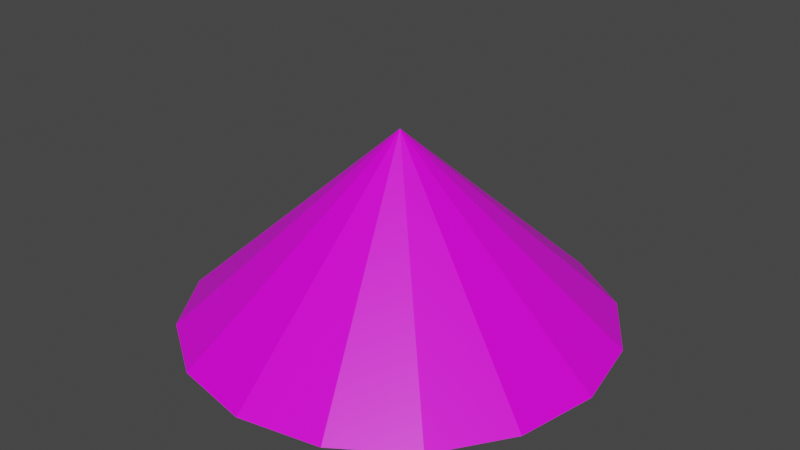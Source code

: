 # Source: deposit.blend  (saved by Blender 2.81.16; exported with 4.5.12 LTS)
import bpy
from mathutils import Matrix  # noqa: F401  (used for matrix-valued properties, if any)

bpy.ops.wm.read_factory_settings(use_empty=True)
scene = bpy.context.scene
scene.name = 'Scene'

# ---- collections
col_collection = bpy.data.collections.new('Collection'); scene.collection.children.link(col_collection)

# ---- images (referenced by path relative to the original .blend; pixels are not part of the script)
import os
ASSET_DIR = os.environ.get("B2B_ASSET_DIR", "")  # directory of the original .blend (textures are referenced by path, not embedded)
HERE = os.path.dirname(os.path.abspath(__file__))  # packed textures are extracted next to this script under _unpacked/

def load_image(name, relpath, width, height, colorspace="sRGB"):
    """Load a texture the original file referenced (path relative to the .blend, or extracted next to this script)."""
    p = next((c for c in (os.path.join(HERE, relpath), os.path.join(ASSET_DIR, relpath)) if relpath and os.path.exists(c)), "")
    if p:
        img = bpy.data.images.load(p, check_existing=True)
        img.name = name
    else:  # same state as the original file: an image datablock whose file is absent (Cycles renders it pink)
        img = bpy.data.images.new(name, width, height)
        img.source = "FILE"
        img.filepath = "//" + (relpath or name)
    img.colorspace_settings.name = colorspace
    return img
img_deposit_texture_png = load_image('deposit_texture.png', 'deposit_texture.png', 1024, 1024, 'sRGB')

# ---- materials (node trees are filled in below, after node groups)
mat_material = bpy.data.materials.new('Material')
mat_material.alpha_threshold = 0.0
mat_material.use_transparent_shadow = False
mat_material.line_color = (0.0, 0.0, 0.0, 1.0)

# ---- material node trees
mat_material.use_nodes = True; mat_material.node_tree.nodes.clear()
_N = mat_material.node_tree.nodes; _L = mat_material.node_tree.links
n0 = _N.new('ShaderNodeOutputMaterial'); n0.name = 'Material Output'; n0.location = (300, 300)
n1 = _N.new('ShaderNodeBsdfPrincipled'); n1.name = 'Principled BSDF'; n1.location = (10, 300)
n1.distribution = 'GGX'
n1.subsurface_method = 'BURLEY'
n1.inputs[2].default_value = 0.4
n1.inputs[3].default_value = 1.45
n1.inputs[27].default_value = (0.0, 0.0, 0.0, 1.0)
n1.inputs[28].default_value = 1.0
n2 = _N.new('ShaderNodeTexImage'); n2.name = 'Image Texture'; n2.location = (-280, 280)
n2.image = img_deposit_texture_png
n2.interpolation = 'Closest'
_L.new(n1.outputs[0], n0.inputs[0])
_L.new(n2.outputs[0], n1.inputs[0])
n0.is_active_output = True

# ---- world
world_world = bpy.data.worlds.new('World'); scene.world = world_world
world_world.use_nodes = True; world_world.node_tree.nodes.clear()
_N = world_world.node_tree.nodes; _L = world_world.node_tree.links
n0 = _N.new('ShaderNodeOutputWorld'); n0.name = 'World Output'; n0.location = (300, 300)
n1 = _N.new('ShaderNodeBackground'); n1.name = 'Background'; n1.location = (10, 300)
n1.inputs[0].default_value = (0.05088, 0.05088, 0.05088, 1.0)
_L.new(n1.outputs[0], n0.inputs[0])
n0.is_active_output = True
world_world.color = (0.05088, 0.05088, 0.05088)
world_world.use_sun_shadow = False
world_world.sun_shadow_jitter_overblur = 0.0

# ---- meshes
me_deposit = bpy.data.meshes.new('Deposit')
me_deposit.from_pydata([(0.0, 0.0, -1.0), (0.3827, 0.0, -0.9239), (0.7071, 0.0, -0.7071), (0.9239, 0.0, -0.3827), (1.0, 0.0, 4.371e-08), (0.9239, 0.0, 0.3827), (0.7071, 1.192e-07, 0.7071), (0.3827, 1.192e-07, 0.9239), (0.0, 0.9, -3.934e-08), (1.51e-07, 1.192e-07, 1.0), (-0.3827, 1.192e-07, 0.9239), (-0.7071, 1.192e-07, 0.7071), (-0.9239, 0.0, 0.3827), (-1.0, 0.0, -1.192e-08), (-0.9239, 0.0, -0.3827), (-0.7071, 0.0, -0.7071), (-0.3827, 0.0, -0.9239)], [], [(0, 8, 1), (1, 8, 2), (2, 8, 3), (3, 8, 4), (4, 8, 5), (5, 8, 6), (6, 8, 7), (7, 8, 9), (9, 8, 10), (10, 8, 11), (11, 8, 12), (12, 8, 13), (13, 8, 14), (14, 8, 15), (15, 8, 16), (16, 8, 0)])
_uv = me_deposit.uv_layers.new(name='UVMap')
_uv.uv.foreach_set('vector', [0.4006, 9.998e-05, 0.5, 0.5, 0.2168, 0.07621, 0.2168, 0.07621, 0.5, 0.5, 0.07621, 0.2168, 0.07621, 0.2168, 0.5, 0.5, 0.0001002, 0.4006, 0.0001002, 0.4006, 0.5, 0.5, 9.998e-05, 0.5994, 9.998e-05, 0.5994, 0.5, 0.5, 0.07621, 0.7832, 0.07621, 0.7832, 0.5, 0.5, 0.2168, 0.9238, 0.2168, 0.9238, 0.5, 0.5, 0.4006, 0.9999, 0.4006, 0.9999, 0.5, 0.5, 0.5994, 0.9999, 0.5994, 0.9999, 0.5, 0.5, 0.7832, 0.9238, 0.7832, 0.9238, 0.5, 0.5, 0.9238, 0.7832, 0.9238, 0.7832, 0.5, 0.5, 0.9999, 0.5994, 0.9999, 0.5994, 0.5, 0.5, 0.9999, 0.4006, 0.9999, 0.4006, 0.5, 0.5, 0.9238, 0.2168, 0.9238, 0.2168, 0.5, 0.5, 0.7832, 0.07621, 0.7832, 0.07621, 0.5, 0.5, 0.5994, 9.998e-05, 0.5994, 9.998e-05, 0.5, 0.5, 0.4006, 9.998e-05])
me_deposit.materials.append(mat_material)
me_deposit.use_remesh_preserve_volume = False
me_deposit.use_remesh_preserve_attributes = False
me_deposit.use_mirror_vertex_groups = False
me_deposit.update()

# ---- objects
ob_deposit = bpy.data.objects.new('Deposit', me_deposit)

# ---- transforms, parenting, visibility, modifiers, constraints
ob_deposit.location = (0.0, 0.0, 0.0)
ob_deposit.rotation_euler = (1.571, 0.0, 0.0)
ob_deposit.lock_rotations_4d = False
ob_deposit.empty_display_type = 'ARROWS'
ob_deposit.lineart.crease_threshold = 0.0

# ---- collection membership
col_collection.objects.link(ob_deposit)

# ---- scene / render settings (as saved in the file)
scene.frame_start = 1; scene.frame_end = 250; scene.frame_set(1)
scene.render.engine = 'BLENDER_EEVEE_NEXT'
scene.cycles.use_denoising = False
scene.cycles.samples = 128
scene.cycles.sampling_pattern = 'TABULATED_SOBOL'
scene.cycles.use_adaptive_sampling = False
scene.cycles.use_light_tree = False
scene.view_settings.view_transform = 'Filmic'
bpy.context.view_layer.update()

# ---- added for rendering (the .blend has no active camera and no usable light): camera, sun
cam_auto = bpy.data.cameras.new('AutoCamera')
cam_auto.lens = 50.0
cam_auto.sensor_width = 36.0
cam_auto.clip_end = 1000.0
ob_auto_camera = bpy.data.objects.new('AutoCamera', cam_auto)
scene.collection.objects.link(ob_auto_camera)
ob_auto_camera.location = (2.74622, -3.29546, 2.64698)
ob_auto_camera.rotation_euler = (1.09748, -7.21219e-08, 0.694738)
scene.camera = ob_auto_camera
light_auto_sun = bpy.data.lights.new('AutoSun', 'SUN')
light_auto_sun.energy = 3.0
light_auto_sun.angle = 0.0523599
ob_auto_sun = bpy.data.objects.new('AutoSun', light_auto_sun)
scene.collection.objects.link(ob_auto_sun)
ob_auto_sun.rotation_euler = (0.872665, 0.174533, 0.523599)
bpy.context.view_layer.update()
